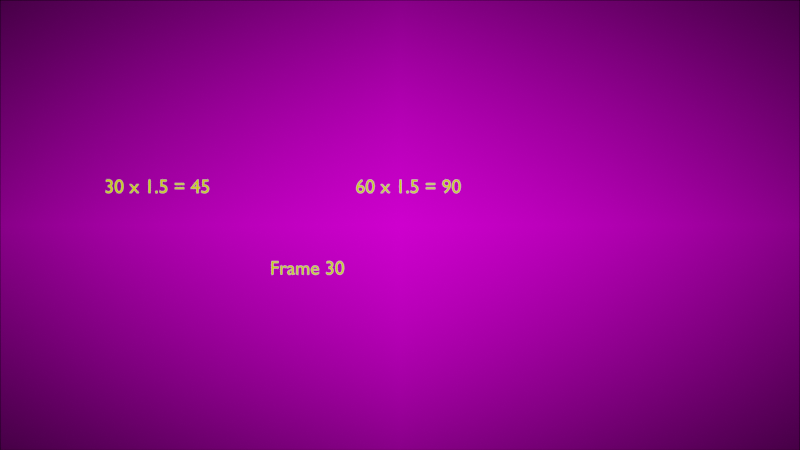 # Source: video_editing_edit_effects_speed3.blend  (saved by Blender 3.1.6; exported with 4.5.12 LTS)
import bpy
from mathutils import Matrix  # noqa: F401  (used for matrix-valued properties, if any)

bpy.ops.wm.read_factory_settings(use_empty=True)
scene = bpy.context.scene
scene.name = 'Scene-multiply-time-lapse'

# ---- collections
col_text = bpy.data.collections.new('text'); scene.collection.children.link(col_text)
col_shapes_001 = bpy.data.collections.new('shapes.001'); scene.collection.children.link(col_shapes_001)
col_global_001 = bpy.data.collections.new('global.001'); scene.collection.children.link(col_global_001)

# ---- images (referenced by path relative to the original .blend; pixels are not part of the script)
import os
ASSET_DIR = os.environ.get("B2B_ASSET_DIR", "")  # directory of the original .blend (textures are referenced by path, not embedded)
HERE = os.path.dirname(os.path.abspath(__file__))  # packed textures are extracted next to this script under _unpacked/

def load_image(name, relpath, width, height, colorspace="sRGB"):
    """Load a texture the original file referenced (path relative to the .blend, or extracted next to this script)."""
    p = next((c for c in (os.path.join(HERE, relpath), os.path.join(ASSET_DIR, relpath)) if relpath and os.path.exists(c)), "")
    if p:
        img = bpy.data.images.load(p, check_existing=True)
        img.name = name
    else:  # same state as the original file: an image datablock whose file is absent (Cycles renders it pink)
        img = bpy.data.images.new(name, width, height)
        img.source = "FILE"
        img.filepath = "//" + (relpath or name)
    img.colorspace_settings.name = colorspace
    return img
img_video_editing_edit_effects_speed_multiply_time_lapse_png = load_image('video_editing_edit_effects_speed-multiply-time-lapse.png', 'screenshots-original/video_editing_edit_effects_speed-multiply-time-lapse.png', 1024, 1024, 'sRGB')

# ---- materials (node trees are filled in below, after node groups)
mat_material = bpy.data.materials.new('Material')
mat_material.use_transparent_shadow = False
mat_material_002 = bpy.data.materials.new('Material.002')
mat_material_002.use_transparent_shadow = False
mat_yellow = bpy.data.materials.new('Yellow')
mat_yellow.use_transparent_shadow = False
mat_scene_multiply_time_lapse = bpy.data.materials.new('Scene-multiply-time-lapse')
mat_scene_multiply_time_lapse.surface_render_method = 'BLENDED'
mat_scene_multiply_time_lapse.blend_method = 'BLEND'
mat_scene_multiply_time_lapse.use_transparent_shadow = False

# ---- material node trees
mat_material.use_nodes = True; mat_material.node_tree.nodes.clear()
_N = mat_material.node_tree.nodes; _L = mat_material.node_tree.links
n0 = _N.new('ShaderNodeOutputMaterial'); n0.name = 'Material Output'; n0.location = (300, 300)
n1 = _N.new('ShaderNodeEmission'); n1.name = 'Emission'; n1.location = (10, 300)
n1.inputs[0].default_value = (1.0, 1.0, 0.0, 1.0)
_L.new(n1.outputs[0], n0.inputs[0])
n0.is_active_output = True
mat_material_002.use_nodes = True; mat_material_002.node_tree.nodes.clear()
_N = mat_material_002.node_tree.nodes; _L = mat_material_002.node_tree.links
n0 = _N.new('ShaderNodeOutputMaterial'); n0.name = 'Material Output'; n0.location = (300, 300)
n1 = _N.new('ShaderNodeEmission'); n1.name = 'Emission'; n1.location = (10, 300)
n1.inputs[0].default_value = (1.0, 1.0, 0.0, 1.0)
_L.new(n1.outputs[0], n0.inputs[0])
n0.is_active_output = True
mat_scene_multiply_time_lapse.use_nodes = True; mat_scene_multiply_time_lapse.node_tree.nodes.clear()
_N = mat_scene_multiply_time_lapse.node_tree.nodes; _L = mat_scene_multiply_time_lapse.node_tree.links
n0 = _N.new('ShaderNodeOutputMaterial'); n0.name = 'Material Output'; n0.location = (300, 300)
n1 = _N.new('ShaderNodeTexImage'); n1.name = 'Image Texture'; n1.location = (-460, 307)
n1.image = img_video_editing_edit_effects_speed_multiply_time_lapse_png
n1.extension = 'CLIP'
n2 = _N.new('ShaderNodeEmission'); n2.name = 'Emission'; n2.location = (0, 300)
_L.new(n1.outputs[0], n2.inputs[0])
_L.new(n2.outputs[0], n0.inputs[0])
n0.is_active_output = True

# ---- cameras
cam_camera_004 = bpy.data.cameras.new('Camera.004')
cam_camera_004.type = 'ORTHO'
cam_camera_004.ortho_scale = 1.78

# ---- meshes
me_scene_multiply_time_lapse = bpy.data.meshes.new('Scene-multiply-time-lapse')
me_scene_multiply_time_lapse.from_pydata([(-0.8889, -0.5, 0.0), (0.8889, -0.5, 0.0), (-0.8889, 0.5, 0.0), (0.8889, 0.5, 0.0)], [], [(0, 1, 3, 2)])
_uv = me_scene_multiply_time_lapse.uv_layers.new(name='UVMap')
_uv.uv.foreach_set('vector', [0.0, 0.0, 1.0, 0.0, 1.0, 1.0, 0.0, 1.0])
me_scene_multiply_time_lapse.materials.append(mat_scene_multiply_time_lapse)
me_scene_multiply_time_lapse.use_remesh_fix_poles = True
me_scene_multiply_time_lapse.use_remesh_preserve_attributes = False
me_scene_multiply_time_lapse.update()

# ---- curves / text
txt_text_015 = bpy.data.curves.new('Text.015', 'FONT')
txt_text_015.dimensions = '2D'
txt_text_015.body = '30 x 1.5 = 45'
txt_text_015.materials.append(mat_material)
txt_text_020 = bpy.data.curves.new('Text.020', 'FONT')
txt_text_020.dimensions = '2D'
txt_text_020.body = 'Frame 30'
txt_text_020.materials.append(mat_material_002)
txt_text_021 = bpy.data.curves.new('Text.021', 'FONT')
txt_text_021.dimensions = '2D'
txt_text_021.body = '60 x 1.5 = 90'
txt_text_021.materials.append(mat_material)

# ---- objects
ob_formula_left_txt_002 = bpy.data.objects.new('formula-left-txt.002', txt_text_015)
ob_formula_right_txt_007 = bpy.data.objects.new('formula-right-txt.007', txt_text_020)
ob_formula_left_txt_003 = bpy.data.objects.new('formula-left-txt.003', txt_text_021)
ob_gpencil_001 = bpy.data.objects.new('GPencil.001', None)
ob_background_multiply_time_lapse = bpy.data.objects.new('background-multiply-time-lapse', me_scene_multiply_time_lapse)
ob_scene_multiply_time_lapse = bpy.data.objects.new('Scene-multiply-time-lapse', cam_camera_004)

# ---- transforms, parenting, visibility, modifiers, constraints
ob_formula_left_txt_002.location = (-0.6576, -0.49, 0.0715)
ob_formula_left_txt_002.rotation_euler = (1.571, -0.0, 0.0)
ob_formula_left_txt_002.scale = (0.04345, 0.04345, 0.04345)
ob_formula_right_txt_007.location = (-0.2893, -0.49, -0.1099)
ob_formula_right_txt_007.rotation_euler = (1.571, -0.0, 0.0)
ob_formula_right_txt_007.scale = (0.04345, 0.04345, 0.04345)
ob_formula_left_txt_003.location = (-0.09904, -0.49, 0.0715)
ob_formula_left_txt_003.rotation_euler = (1.571, -0.0, 0.0)
ob_formula_left_txt_003.scale = (0.04345, 0.04345, 0.04345)
ob_gpencil_001.location = (0.0, 0.0, 0.0)
ob_gpencil_001.empty_image_offset = (0.0, 0.0)
ob_gpencil_001.color = (0.0, 0.0, 0.0, 1.0)
ob_gpencil_001.use_grease_pencil_lights = True
_m = ob_gpencil_001.modifiers.new('Simplify', 'GREASE_PENCIL_SIMPLIFY')
_m.show_render = True
_m.length = 0.003
_m = ob_gpencil_001.modifiers.new('Dot Dash', 'GREASE_PENCIL_DASH')
_m.show_render = True
_m = ob_gpencil_001.modifiers.new('Thickness', 'GREASE_PENCIL_THICKNESS')
_m.show_render = True
_m.custom_curve.use_clip = True
_m.custom_curve.clip_max_x = 1.0
_m.custom_curve.clip_max_y = 1.0
_m.custom_curve.extend = 'EXTRAPOLATED'
_m.custom_curve.white_level = (1.0, 1.0, 1.0)
_m.thickness = 0.001
_m.use_uniform_thickness = True
ob_background_multiply_time_lapse.location = (0.0, 0.0, 0.0)
ob_background_multiply_time_lapse.rotation_euler = (1.571, -0.0, 0.0)
ob_background_multiply_time_lapse.hide_select = True
ob_scene_multiply_time_lapse.location = (0.0, -2.0, 0.0)
ob_scene_multiply_time_lapse.rotation_euler = (1.571, -0.0, -0.0)
ob_scene_multiply_time_lapse.hide_select = True

# ---- collection membership
col_text.objects.link(ob_formula_left_txt_002)
col_text.objects.link(ob_formula_right_txt_007)
col_text.objects.link(ob_formula_left_txt_003)
col_shapes_001.objects.link(ob_gpencil_001)
col_global_001.objects.link(ob_background_multiply_time_lapse)
col_global_001.objects.link(ob_scene_multiply_time_lapse)

# ---- scene / render settings (as saved in the file)
scene.camera = ob_scene_multiply_time_lapse
scene.frame_start = 0; scene.frame_end = 120; scene.frame_set(45)
scene.render.engine = 'BLENDER_EEVEE_NEXT'
scene.render.image_settings.exr_codec = 'NONE'
scene.render.fps = 30
scene.render.use_sequencer = False
scene.render.simplify_subdivision_render = 0
scene.render.simplify_child_particles_render = 0.0
scene.cycles.sampling_pattern = 'TABULATED_SOBOL'
scene.cycles.use_light_tree = False
scene.view_settings.view_transform = 'Filmic'
bpy.context.view_layer.update()
